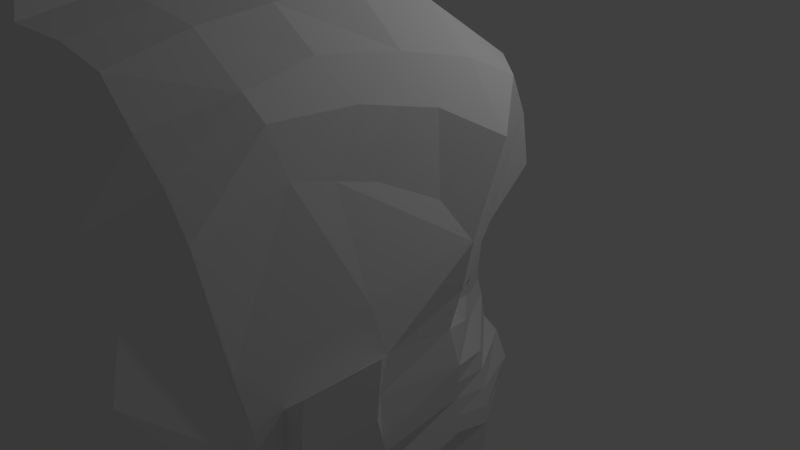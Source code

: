 # Source: Ba_Ba_YAAAAS2.blend  (saved by Blender 2.74.0; exported with 4.5.12 LTS)
import bpy
from mathutils import Matrix  # noqa: F401  (used for matrix-valued properties, if any)

bpy.ops.wm.read_factory_settings(use_empty=True)
scene = bpy.context.scene
scene.name = 'Scene'

# ---- collections
col_collection_1 = bpy.data.collections.new('Collection 1'); scene.collection.children.link(col_collection_1)

# ---- materials (node trees are filled in below, after node groups)
mat_material_001 = bpy.data.materials.new('Material.001')
mat_material_001.alpha_threshold = 0.0
mat_material_001.use_transparent_shadow = False
mat_material_001.roughness = 0.5
mat_material_001.specular_intensity = 0.0

# ---- material node trees

# ---- world
world_world = bpy.data.worlds.new('World'); scene.world = world_world
world_world.color = (0.05088, 0.05088, 0.05088)
world_world.use_sun_shadow = False
world_world.sun_shadow_jitter_overblur = 0.0
world_world.cycles.sampling_method = 'MANUAL'
world_world.cycles.sample_map_resolution = 256

# ---- cameras
cam_camera = bpy.data.cameras.new('Camera')
cam_camera.clip_end = 100.0
cam_camera.lens = 35.0
cam_camera.sensor_width = 32.0
cam_camera.sensor_height = 18.0
cam_camera.ortho_scale = 7.314
cam_camera.dof.focus_distance = 0.0
cam_camera.dof.aperture_fstop = 128.0

# ---- lights
light_lamp = bpy.data.lights.new('Lamp', 'POINT')
light_lamp.transmission_factor = 0.0
light_lamp.cutoff_distance = 30.0
light_lamp.energy = 100.0
light_lamp.shadow_buffer_clip_start = 1.001
light_lamp.shadow_soft_size = 0.1
light_lamp.shadow_maximum_resolution = 0.006
light_lamp.use_absolute_resolution = True
light_lamp.cycles.use_multiple_importance_sampling = False

# ---- meshes
me_cube_001 = bpy.data.meshes.new('Cube.001')
me_cube_001.from_pydata([(1.184, -0.1248, 0.1947), (0.8487, 0.0002318, 0.4104), (1.492, 0.04805, 0.08052), (1.764, 0.04805, 0.08052), (2.178, -0.6064, 0.2332), (2.357, -0.878, 0.3981), (2.364, -0.878, 0.977), (2.204, -0.4459, 1.251), (1.831, 0.04805, 1.326), (1.404, 0.04806, 1.361), (0.9593, 0.03091, 1.183), (0.8526, 0.0002317, 0.8772), (0.8349, 0.0002317, 0.5858), (2.36, -1.187, 0.7308), (0.973, 0.3366, -0.04878), (0.4729, 0.2438, 0.2725), (1.431, 0.3442, -0.2188), (1.837, 0.02687, -0.2188), (2.455, -0.7334, 0.008557), (2.719, -1.346, 0.2543), (2.734, -1.346, 1.116), (2.491, -0.7025, 1.524), (1.935, 0.3442, 1.636), (1.3, 0.4523, 1.689), (0.6376, 0.4828, 1.424), (0.4787, 0.2438, 0.9678), (0.4522, 0.2438, 0.5338), (2.724, -1.494, 0.7497), (1.318, -0.0914, 0.3484), (1.086, -0.1659, 0.4974), (1.531, 0.02803, 0.2696), (1.718, 0.02803, 0.2696), (2.005, -0.4241, 0.375), (2.128, -0.6118, 0.489), (2.133, -0.6118, 0.8889), (2.022, -0.3132, 1.078), (1.764, 0.02803, 1.13), (1.47, 0.02803, 1.154), (1.163, -0.0914, 1.032), (1.017, -0.1659, 0.8795), (2.208, -0.825, 0.7188), (1.318, -0.0914, 0.6154), (1.086, -0.1659, 0.6244), (1.531, 0.02803, 0.5966), (1.718, 0.02803, 0.588), (2.005, -0.4241, 0.5818), (2.128, -0.6118, 0.6214), (2.133, -0.6118, 0.6491), (2.022, -0.3132, 0.7239), (1.764, 0.02803, 0.8186), (1.47, 0.02803, 0.8528), (1.163, -0.0914, 0.8339), (1.047, -0.1659, 0.7485), (0.9515, -0.1659, 0.6665), (0.0, 0.7249, 0.272), (0.0, 0.7249, 0.5441), (0.0, 0.7305, 1.68), (0.0, 0.7567, 1.276), (0.0, 1.237, 0.06471), (0.0, 1.058, -0.2933), (1.431, 0.3442, -0.3616), (0.0, 0.8982, -0.5526), (0.0, 0.8982, -0.7378), (0.0, 0.9538, -0.8983), (0.0, 0.7871, -1.121), (0.0, 0.6883, -1.435), (0.0, 0.6636, -1.763), (0.0, 0.5031, -1.972), (0.0, 0.3549, -2.516), (0.6163, -0.7677, -2.57), (0.3082, -0.6203, -2.57), (2.297, -0.9371, -2.185), (0.2502, 0.5704, 0.5387), (0.3062, 0.5981, 1.571), (0.2641, 0.5855, 1.115), (0.4818, 0.8128, 0.005264), (0.261, 0.5704, 0.2723), (0.4994, 0.8024, -0.3239), (0.9833, 0.3901, -0.3368), (0.9725, 0.4546, -0.6119), (1.417, 0.3615, -0.755), (1.476, 0.2716, -0.8865), (1.486, 0.1888, -0.9892), (1.459, 0.08763, -1.399), (1.415, 0.02214, -1.692), (1.343, -0.001678, -1.95), (1.374, 0.4546, -0.611), (1.559, 0.3415, -0.7551), (1.599, 0.27, -0.8935), (1.581, 0.1688, -1.114), (1.569, 0.06762, -1.4), (1.555, 0.002126, -1.692), (1.456, -0.02169, -1.95), (0.0, 0.7665, -1.248), (1.484, 0.1678, -1.043), (1.58, 0.1477, -1.174), (0.6376, 0.4673, 1.881), (0.3062, 0.6172, 1.907), (1.3, 0.4749, 1.853), (0.0, 0.7261, 1.918), (0.139, 0.6556, 0.5414), (0.146, 0.6791, 1.196), (0.2548, 1.015, 0.03499), (0.1444, 0.6556, 0.2721), (0.167, 0.6676, 1.625), (0.2497, 0.8889, -0.3086), (0.4863, 0.6764, -0.5822), (0.7074, 0.6198, -0.752), (0.7331, 0.6027, -0.9524), (0.7383, 0.4779, -1.13), (0.728, 0.378, -1.416), (0.7074, 0.3329, -1.727), (0.6714, 0.2407, -1.982), (0.7361, 0.4571, -1.174), (0.167, 0.665, 1.912), (0.06951, 0.692, 0.5428), (0.07298, 0.7196, 1.236), (0.1274, 1.11, 0.04985), (0.07221, 0.692, 0.272), (0.0835, 0.6964, 1.915), (0.0835, 0.7007, 1.653), (0.1248, 0.9903, -0.3009), (0.2431, 0.7873, -0.5674), (0.3537, 0.759, -0.7449), (0.3666, 0.7782, -0.9064), (0.3691, 0.6325, -1.12), (0.364, 0.5331, -1.43), (0.3537, 0.4982, -1.745), (0.3357, 0.3719, -1.998), (0.3681, 0.6118, -1.241), (0.0, 0.5223, -1.121), (0.0, 0.5017, -1.153), (0.7383, 0.2132, -1.111), (0.7361, 0.1924, -1.126), (0.3691, 0.3678, -1.12), (0.3681, 0.347, -1.16), (2.852, -3.759, 0.6215), (2.857, -3.794, 0.9574), (2.847, -3.832, 0.1826), (1.527, -0.7832, -2.283), (1.529, -0.8128, -2.57), (1.533, -0.6508, -1.954), (0.0, -0.6203, -2.57), (0.0, -0.05242, -2.666), (1.637, 0.3684, -0.6327), (1.652, 0.2638, -0.7545), (1.564, -0.5408, -1.857), (1.704, 0.1321, -0.9307), (1.779, 0.0004922, -1.11), (1.674, -0.1312, -1.289), (1.725, -0.2628, -1.465), (1.612, -0.3945, -1.64), (0.9245, -0.7677, -2.57), (1.231, -0.7772, -2.57), (0.3082, -0.05242, -2.583), (0.8957, -0.1592, -2.429), (1.055, -0.07382, -2.305), (1.232, -0.4722, -2.411), (1.233, -0.3568, -2.087), (1.038, -0.04871, -2.212), (0.6163, 0.05892, -2.356), (0.3082, 0.05892, -2.352), (1.644, -0.9459, -2.52), (2.252, -1.169, -2.328), (2.314, -1.351, -2.156), (2.383, -0.9007, -2.059), (2.478, -0.8611, -1.763), (2.549, -0.8373, -1.557), (2.585, -0.8243, -1.433), (2.599, -0.8113, -1.227), (2.611, -0.7983, -1.021), (2.619, -0.7853, -0.8149), (2.6, -0.7723, -0.609), (2.553, -0.7593, -0.4032), (2.497, -0.7464, -0.1973), (2.704, -1.346, 0.0484), (2.69, -1.346, -0.1575), (2.704, -1.347, -0.3633), (2.719, -1.347, -0.5692), (2.65, -1.347, -0.7751), (2.64, -1.347, -0.9809), (2.629, -1.347, -1.187), (2.615, -1.348, -1.311), (2.557, -1.348, -1.517), (2.5, -1.348, -1.727), (2.388, -1.348, -1.941), (1.938, -0.9978, -2.318), (1.981, -0.8016, -2.213), (2.07, -0.6793, -1.908), (2.163, -0.5572, -1.711), (2.188, -0.4143, -1.596), (2.196, -0.317, -1.399), (2.21, -0.3011, -1.202), (2.178, -0.1149, -1.006), (2.165, -0.0175, -0.809), (2.139, 0.07315, -0.6123), (1.981, 0.08788, -0.3338), (0.6163, -1.221, -2.582), (0.3082, -1.073, -2.582), (1.529, -1.266, -2.582), (0.0, -1.073, -2.582), (0.9245, -1.221, -2.582), (1.231, -1.23, -2.582), (1.644, -1.399, -2.528), (2.252, -1.411, -2.34), (2.334, -1.804, -2.164), (1.912, -3.47, -2.31), (1.907, 0.3413, 1.879), (2.35, -0.004305, 1.879), (2.727, -1.649, 2.136), (2.809, -0.8965, 2.531), (0.6376, 0.1371, 2.93), (0.3062, 0.2513, 2.947), (1.3, 0.2091, 2.909), (0.0, 0.3849, 2.958), (0.167, 0.3154, 2.953), (0.0835, 0.3446, 2.952), (1.907, 0.08005, 2.915), (2.376, -0.3134, 2.876), (2.491, -0.7047, 2.078), (2.331, -0.07387, 2.431), (1.907, 0.2454, 2.434), (1.3, 0.4733, 2.407), (0.167, 0.4972, 2.467), (0.0835, 0.5164, 2.469), (0.3062, 0.4612, 2.461), (0.0, 0.5453, 2.472), (0.6376, 0.4099, 2.435), (2.857, -1.35, 1.671), (2.677, -2.323, 2.496), (2.628, -1.57, 2.919), (0.4568, -0.8191, 3.731), (0.1254, -0.6014, 3.733), (1.119, -0.7902, 3.666), (0.0, -0.4678, 3.731), (0.0, -0.5373, 3.732), (0.0, -0.5081, 3.738), (1.726, -0.8169, 3.583), (2.345, -0.8897, 3.155), (2.687, -3.166, 2.759), (2.596, -2.413, 3.14), (0.4568, -1.675, 3.954), (0.1254, -1.545, 4.025), (1.119, -1.634, 3.892), (0.0, -1.424, 4.037), (0.0, -1.493, 4.035), (0.0, -1.464, 4.04), (1.726, -1.661, 3.81), (2.348, -1.733, 3.375), (2.71, -4.033, 2.548), (2.613, -3.28, 3.206), (0.4568, -2.54, 3.923), (0.1254, -2.412, 4.036), (1.119, -2.501, 3.868), (0.0, -2.291, 4.023), (0.0, -2.36, 4.025), (0.0, -2.331, 4.022), (1.726, -2.521, 3.801), (2.331, -2.6, 3.509), (2.552, -4.505, 2.269), (2.534, -4.068, 2.942), (0.4568, -3.279, 3.829), (0.1254, -3.152, 3.959), (1.119, -3.24, 3.813), (0.0, -3.031, 3.966), (0.0, -3.1, 3.961), (0.0, -3.071, 3.961), (1.725, -3.251, 3.733), (2.45, -3.34, 3.411), (0.4568, -4.828, 3.135), (0.1254, -4.873, 3.274), (1.119, -4.846, 3.156), (0.0, -4.78, 3.245), (0.0, -4.85, 3.243), (0.0, -4.821, 3.235), (1.722, -4.838, 2.999), (2.334, -4.633, 2.703), (2.262, -4.099, 3.259), (1.724, -4.021, 3.551), (1.119, -4.015, 3.657), (0.0, -3.86, 3.813), (0.0, -3.835, 3.802), (0.1254, -3.917, 3.83), (0.0, -3.785, 3.816), (0.4568, -4.076, 3.695), (2.611, -4.71, 1.515), (0.4568, -5.396, 2.391), (0.1254, -5.386, 2.538), (1.119, -5.351, 2.342), (0.0, -5.236, 2.509), (0.0, -5.324, 2.507), (0.0, -5.286, 2.499), (1.726, -5.286, 2.248), (2.311, -4.958, 1.95), (2.809, -3.886, 1.448), (2.632, -4.615, 0.2556), (0.4568, -5.41, 1.13), (0.1254, -5.492, 1.276), (1.119, -5.366, 1.081), (0.0, -5.403, 1.247), (0.0, -5.473, 1.246), (0.0, -5.443, 1.238), (1.726, -5.349, 0.9886), (2.311, -4.972, 0.689), (2.755, -3.894, 0.006791), (2.688, -3.878, -0.2791), (2.702, -3.82, -0.5703), (2.557, -3.878, -0.8178), (2.518, -3.849, -1.022), (2.496, -3.776, -1.225), (2.424, -3.674, -1.4), (2.353, -3.732, -1.603), (2.265, -3.616, -1.778), (2.147, -3.558, -1.923), (2.075, -3.517, -2.057), (2.948, -2.564, 0.203), (2.953, -2.584, 0.6856), (2.961, -2.499, 1.064), (2.135, -2.834, -2.237), (2.612, -1.992, 3.029), (2.346, -1.311, 3.265), (1.726, -1.239, 3.697), (1.119, -1.212, 3.779), (0.0, -1.015, 3.884), (0.0, -0.9862, 3.889), (0.1254, -1.073, 3.879), (0.0, -0.9459, 3.884), (0.4568, -1.247, 3.843), (2.682, -2.744, 2.628), (2.886, -2.601, 1.559), (2.95, -2.614, 0.0276), (2.854, -2.612, -0.2183), (2.868, -2.583, -0.4668), (2.882, -2.612, -0.6935), (2.83, -2.598, -0.8983), (2.734, -2.562, -1.103), (2.648, -2.511, -1.293), (2.552, -2.54, -1.457), (2.49, -2.482, -1.647), (2.385, -2.453, -1.825), (2.289, -2.432, -1.999), (2.869, -3.549, 0.1752), (2.872, -3.521, 0.6342), (2.881, -3.498, 1.002), (3.176, -2.696, 0.1481), (3.181, -2.819, 0.6834), (3.189, -2.762, 1.268), (3.097, -3.29, 0.3078), (3.1, -3.539, 0.632), (3.109, -3.48, 1.207), (0.4568, -5.218, 0.2853), (0.1254, -5.299, 0.4317), (1.119, -5.173, 0.2364), (0.0, -5.211, 0.4027), (0.0, -5.28, 0.401), (0.0, -5.251, 0.393), (1.726, -5.157, 0.1438), (2.311, -4.866, 0.1708), (2.57, -4.186, -0.5703), (0.4568, -4.768, -0.6911), (0.1254, -4.849, -0.5448), (1.119, -4.723, -0.7401), (0.0, -4.761, -0.5737), (0.0, -4.83, -0.5755), (0.0, -4.801, -0.5835), (1.547, -4.706, -0.8326), (2.132, -4.416, -0.8056), (0.6163, -1.749, -2.793), (0.3082, -1.602, -2.793), (1.529, -1.794, -2.793), (0.0, -1.602, -2.793), (0.9245, -1.749, -2.793), (1.231, -1.759, -2.793), (1.644, -1.928, -2.738), (2.087, -1.94, -2.426), (2.678, -4.344, 0.1619), (2.655, -4.494, 0.001477), (2.62, -4.048, -0.5703), (0.4568, -4.523, -1.69), (0.1254, -4.605, -1.544), (1.119, -4.479, -1.739), (0.0, -4.516, -1.573), (0.0, -4.586, -1.575), (0.0, -4.557, -1.583), (1.485, -4.462, -1.832), (2.012, -4.171, -1.805), (0.4568, -4.523, -2.874), (0.1254, -4.605, -2.728), (1.119, -4.479, -2.923), (0.0, -4.516, -2.757), (0.0, -4.586, -2.758), (0.0, -4.557, -2.766), (1.6, -4.462, -3.015), (2.236, -4.171, -2.988)], [(12, 53)], [(5, 13, 27, 19), (1, 15, 26, 12), (11, 12, 26, 25), (10, 11, 25, 24), (9, 10, 24, 23), (8, 9, 23, 22), (7, 8, 22, 21), (6, 7, 21, 20), (13, 6, 20, 27), (4, 5, 19, 18), (3, 4, 18, 17), (2, 3, 17, 16), (0, 2, 16, 14), (1, 0, 14, 15), (13, 5, 33, 40), (29, 1, 12, 11, 39, 52, 53, 42), (11, 10, 38, 39), (10, 9, 37, 38), (9, 8, 36, 37), (8, 7, 35, 36), (7, 6, 34, 35), (6, 13, 40, 34), (5, 4, 32, 33), (4, 3, 31, 32), (3, 2, 30, 31), (2, 0, 28, 30), (0, 1, 29, 28), (39, 38, 51, 52), (38, 37, 50, 51), (37, 36, 49, 50), (36, 35, 48, 49), (35, 34, 47, 48), (33, 32, 45, 46), (32, 31, 44, 45), (31, 30, 43, 44), (30, 28, 41, 43), (28, 29, 42, 41), (34, 40, 33, 46, 47), (120, 116, 57, 56), (116, 115, 55, 57), (97, 96, 24, 73), (117, 58, 54, 118), (17, 18, 174, 196), (118, 54, 55, 115), (15, 76, 72, 26), (14, 75, 76, 15), (25, 26, 72, 74), (24, 25, 74, 73), (14, 16, 60, 78), (77, 75, 14, 78), (121, 59, 58, 117), (106, 105, 77, 79), (107, 106, 79, 80), (108, 107, 80, 81), (109, 108, 81, 82), (113, 109, 82, 94), (111, 110, 83, 84), (112, 111, 84, 85), (78, 86, 79, 77), (80, 79, 86, 87), (81, 80, 87, 88), (82, 81, 88, 89), (94, 82, 89, 95), (84, 83, 90, 91), (85, 84, 91, 92), (83, 94, 95, 90), (110, 113, 94, 83), (114, 97, 73, 104), (98, 23, 24, 96), (119, 114, 104, 120), (126, 129, 113, 110), (128, 127, 111, 112), (127, 126, 110, 111), (125, 124, 108, 109), (124, 123, 107, 108), (123, 122, 106, 107), (122, 121, 105, 106), (77, 105, 102, 75), (76, 103, 100, 72), (75, 102, 103, 76), (74, 72, 100, 101), (73, 74, 101, 104), (61, 59, 121, 122), (62, 61, 122, 123), (63, 62, 123, 124), (64, 63, 124, 125), (99, 119, 120, 56), (105, 121, 117, 102), (103, 118, 115, 100), (102, 117, 118, 103), (101, 100, 115, 116), (104, 101, 116, 120), (66, 65, 126, 127), (67, 66, 127, 128), (65, 93, 129, 126), (129, 93, 131, 135), (64, 125, 134, 130), (109, 113, 133, 132), (113, 129, 135, 133), (125, 109, 132, 134), (144, 86, 78, 60), (87, 86, 144, 145), (88, 87, 145, 147), (89, 88, 147, 148), (95, 89, 148, 149), (90, 95, 149, 150), (91, 90, 150, 151), (92, 91, 151, 146), (158, 141, 139, 157), (157, 139, 140, 153), (341, 342, 136, 138), (342, 343, 137, 136), (143, 154, 70, 142), (154, 155, 69, 70), (155, 156, 152, 69), (156, 157, 153, 152), (68, 143, 154, 161), (161, 160, 155, 154), (160, 159, 156, 155), (159, 158, 157, 156), (68, 67, 128, 161), (128, 112, 160, 161), (112, 85, 159, 160), (85, 92, 158, 159), (92, 146, 141, 158), (71, 185, 164, 163), (186, 71, 163, 162), (196, 174, 173, 195), (195, 173, 172, 194), (194, 172, 171, 193), (193, 171, 170, 192), (192, 170, 169, 191), (191, 169, 168, 190), (190, 168, 167, 189), (189, 167, 166, 188), (188, 166, 165, 187), (187, 165, 71, 186), (18, 19, 175, 174), (174, 175, 176, 173), (173, 176, 177, 172), (172, 177, 178, 171), (171, 178, 179, 170), (170, 179, 180, 169), (169, 180, 181, 168), (168, 181, 182, 167), (167, 182, 183, 166), (166, 183, 184, 165), (165, 184, 185, 71), (139, 186, 162, 140), (17, 196, 60, 16), (60, 196, 195, 144), (144, 195, 194, 145), (145, 194, 193, 147), (147, 193, 192, 148), (148, 192, 191, 149), (149, 191, 190, 150), (150, 190, 189, 151), (151, 189, 188, 146), (146, 188, 187, 141), (141, 187, 186, 139), (162, 203, 199, 140), (163, 164, 205, 204), (162, 163, 204, 203), (153, 202, 201, 152), (152, 201, 197, 69), (69, 197, 198, 70), (70, 198, 200, 142), (140, 199, 202, 153), (22, 23, 98, 207), (208, 21, 22, 207), (219, 220, 218, 210), (220, 221, 217, 218), (221, 222, 213, 217), (223, 224, 216, 215), (225, 223, 215, 212), (224, 226, 214, 216), (222, 227, 211, 213), (227, 225, 212, 211), (228, 219, 210, 209), (20, 21, 219, 228), (96, 97, 225, 227), (98, 96, 227, 222), (119, 99, 226, 224), (97, 114, 223, 225), (114, 119, 224, 223), (207, 98, 222, 221), (208, 207, 221, 220), (21, 208, 220, 219), (210, 218, 238, 230), (218, 217, 237, 238), (217, 213, 233, 237), (215, 216, 236, 235), (212, 215, 235, 232), (216, 214, 234, 236), (213, 211, 231, 233), (211, 212, 232, 231), (209, 210, 230, 229), (319, 320, 248, 240), (320, 321, 247, 248), (321, 322, 243, 247), (323, 324, 246, 245), (325, 323, 245, 242), (324, 326, 244, 246), (322, 327, 241, 243), (327, 325, 242, 241), (328, 319, 240, 239), (240, 248, 258, 250), (248, 247, 257, 258), (247, 243, 253, 257), (245, 246, 256, 255), (242, 245, 255, 252), (246, 244, 254, 256), (243, 241, 251, 253), (241, 242, 252, 251), (239, 240, 250, 249), (250, 258, 268, 260), (258, 257, 267, 268), (257, 253, 263, 267), (255, 256, 266, 265), (252, 255, 265, 262), (256, 254, 264, 266), (253, 251, 261, 263), (251, 252, 262, 261), (249, 250, 260, 259), (277, 278, 275, 276), (278, 279, 271, 275), (280, 281, 274, 273), (282, 280, 273, 270), (281, 283, 272, 274), (279, 284, 269, 271), (284, 282, 270, 269), (261, 262, 282, 284), (263, 261, 284, 279), (266, 264, 283, 281), (262, 265, 280, 282), (265, 266, 281, 280), (267, 263, 279, 278), (268, 267, 278, 277), (268, 277, 260), (260, 277, 276, 259), (259, 276, 293, 285), (276, 275, 292, 293), (275, 271, 288, 292), (273, 274, 291, 290), (270, 273, 290, 287), (274, 272, 289, 291), (271, 269, 286, 288), (269, 270, 287, 286), (317, 20, 228, 329), (209, 229, 228), (328, 329, 228, 229), (239, 249, 137, 294), (137, 249, 259, 136), (136, 259, 285, 138), (285, 293, 303, 295), (293, 292, 302, 303), (292, 288, 298, 302), (290, 291, 301, 300), (287, 290, 300, 297), (291, 289, 299, 301), (288, 286, 296, 298), (286, 287, 297, 296), (285, 295, 138), (330, 175, 19, 315), (331, 330, 304, 305), (332, 331, 305, 306), (333, 332, 306, 307), (334, 333, 307, 308), (335, 334, 308, 309), (336, 335, 309, 310), (337, 336, 310, 311), (338, 337, 311, 312), (339, 338, 312, 313), (340, 339, 313, 314), (318, 205, 185, 340), (185, 205, 164), (206, 318, 340, 314), (185, 184, 339, 340), (184, 183, 338, 339), (183, 182, 337, 338), (182, 181, 336, 337), (181, 180, 335, 336), (180, 179, 334, 335), (179, 178, 333, 334), (178, 177, 332, 333), (177, 176, 331, 332), (176, 175, 330, 331), (304, 330, 315, 341, 138), (239, 294, 329, 328), (137, 343, 317, 329, 294), (229, 230, 319, 328), (231, 232, 325, 327), (233, 231, 327, 322), (236, 234, 326, 324), (232, 235, 323, 325), (235, 236, 324, 323), (237, 233, 322, 321), (238, 237, 321, 320), (230, 238, 320, 319), (27, 20, 317, 316), (19, 27, 316, 315), (342, 341, 347, 348), (343, 342, 348, 349), (344, 345, 348, 347), (345, 346, 349, 348), (317, 343, 349, 346), (315, 316, 345, 344), (316, 317, 346, 345), (341, 315, 344, 347), (295, 375, 304, 138), (302, 298, 352, 356), (300, 301, 355, 354), (297, 300, 354, 351), (301, 299, 353, 355), (298, 296, 350, 352), (296, 297, 351, 350), (303, 302, 356, 357), (303, 357, 295), (376, 375, 295, 357), (377, 376, 357, 358), (307, 306, 377, 358), (357, 356, 365, 366), (356, 352, 361, 365), (354, 355, 364, 363), (351, 354, 363, 360), (355, 353, 362, 364), (352, 350, 359, 361), (350, 351, 360, 359), (357, 366, 358), (358, 366, 307), (199, 203, 373, 369), (203, 204, 374, 373), (201, 202, 372, 371), (197, 201, 371, 367), (198, 197, 367, 368), (200, 198, 368, 370), (202, 199, 369, 372), (205, 374, 204), (318, 374, 205), (374, 318, 373), (308, 307, 366), (306, 305, 376, 377), (305, 304, 375, 376), (366, 365, 384, 385), (365, 361, 380, 384), (363, 364, 383, 382), (360, 363, 382, 379), (364, 362, 381, 383), (361, 359, 378, 380), (359, 360, 379, 378), (308, 366, 385, 311, 310, 309), (385, 384, 392, 393), (384, 380, 388, 392), (382, 383, 391, 390), (379, 382, 390, 387), (383, 381, 389, 391), (380, 378, 386, 388), (378, 379, 387, 386), (311, 385, 393, 206, 314, 313, 312), (206, 393, 373, 318)])
me_cube_001.materials.append(mat_material_001)
me_cube_001.use_remesh_preserve_volume = False
me_cube_001.use_remesh_preserve_attributes = False
me_cube_001.use_mirror_vertex_groups = False
me_cube_001.update()

# ---- objects
ob_cube = bpy.data.objects.new('Cube', me_cube_001)
ob_lamp = bpy.data.objects.new('Lamp', light_lamp)
ob_camera = bpy.data.objects.new('Camera', cam_camera)

# ---- transforms, parenting, visibility, modifiers, constraints
ob_cube.location = (0.01536, 0.03101, 0.06145)
ob_cube.lineart.crease_threshold = 0.0
_m = ob_cube.modifiers.new('Mirror', 'MIRROR')
_m.use_clip = True
ob_lamp.location = (4.076, 1.005, 5.904)
ob_lamp.rotation_euler = (0.6503, 0.05522, 1.866)
ob_lamp.lock_rotations_4d = False
ob_lamp.empty_display_type = 'ARROWS'
ob_lamp.color = (0.0, 0.0, 0.0, 0.0)
ob_lamp.lineart.crease_threshold = 0.0
ob_camera.location = (7.481, -6.508, 5.344)
ob_camera.rotation_euler = (1.109, 0.01082, 0.8149)
ob_camera.lock_rotations_4d = False
ob_camera.empty_display_type = 'ARROWS'
ob_camera.color = (0.0, 0.0, 0.0, 0.0)
ob_camera.display_type = 'WIRE'
ob_camera.lineart.crease_threshold = 0.0

# ---- collection membership
col_collection_1.objects.link(ob_cube)
col_collection_1.objects.link(ob_lamp)
col_collection_1.objects.link(ob_camera)

# ---- scene / render settings (as saved in the file)
scene.camera = ob_camera
scene.frame_start = 1; scene.frame_end = 250; scene.frame_set(88)
scene.render.engine = 'BLENDER_EEVEE_NEXT'
scene.render.resolution_percentage = 50
scene.render.dither_intensity = 0.0
scene.cycles.use_denoising = False
scene.cycles.samples = 10
scene.cycles.sampling_pattern = 'TABULATED_SOBOL'
scene.cycles.light_sampling_threshold = 0.0
scene.cycles.use_adaptive_sampling = False
scene.cycles.use_light_tree = False
scene.cycles.blur_glossy = 0.0
scene.cycles.pixel_filter_type = 'GAUSSIAN'
scene.cycles.sample_clamp_indirect = 0.0
scene.view_settings.view_transform = 'Standard'
bpy.context.view_layer.update()

